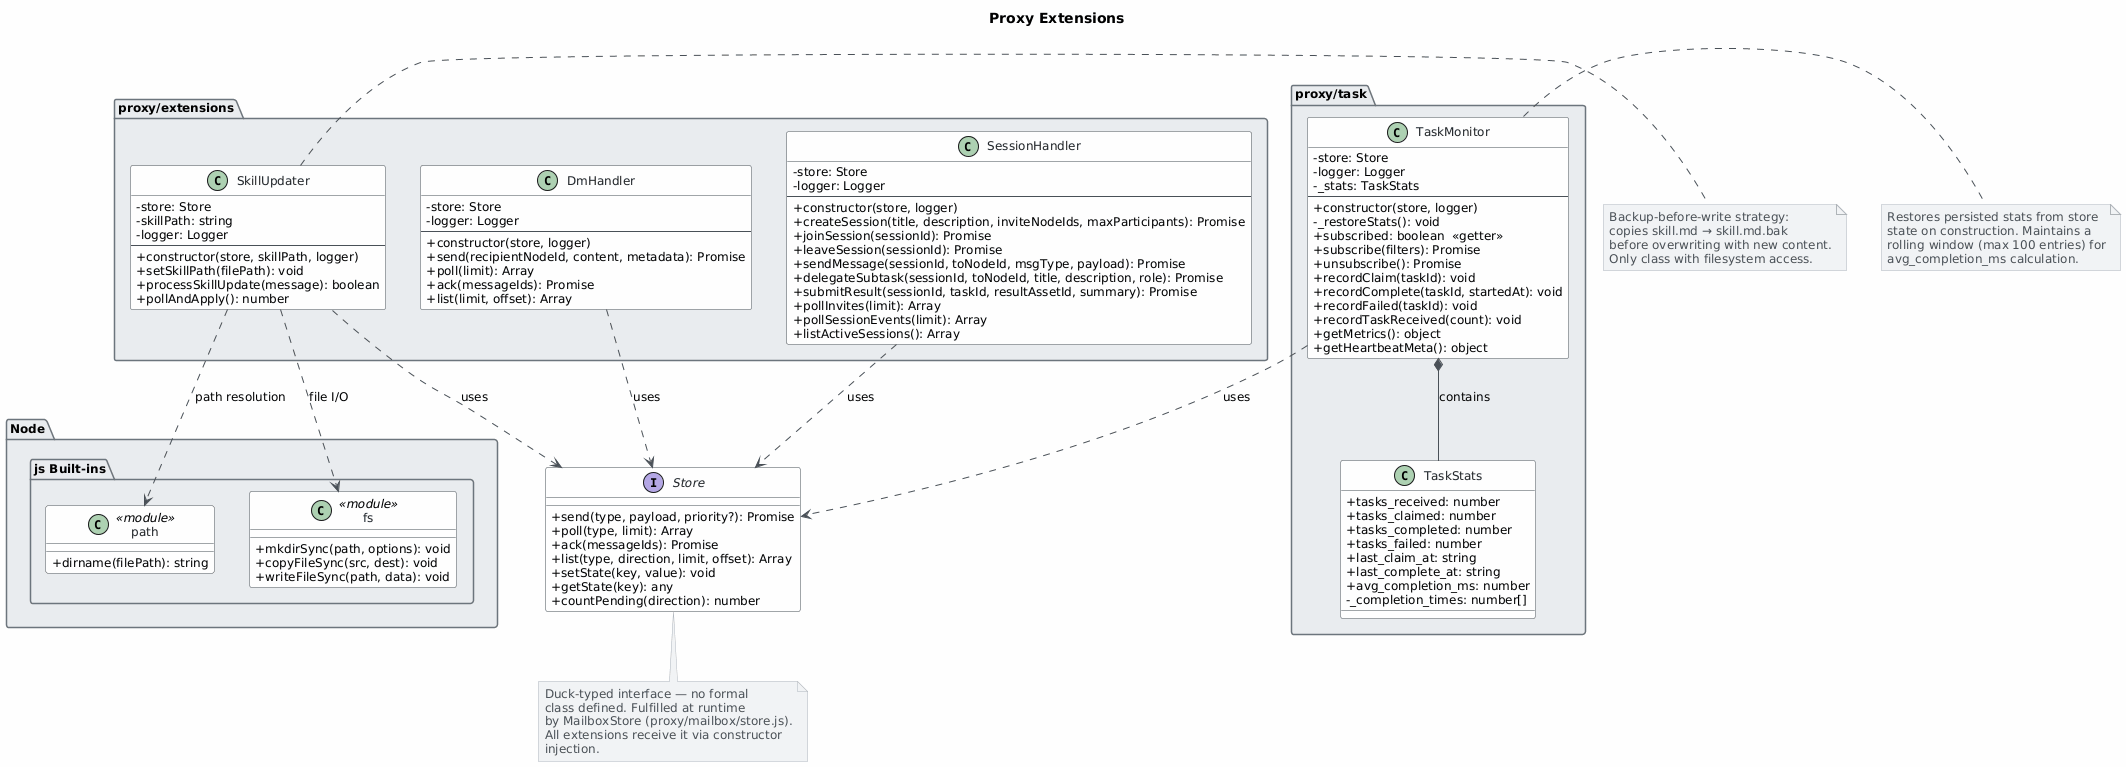

The diagram above was rendered by PlantUML. Its source (embedded in the PNG):
@startuml
skinparam classAttributeIconSize 0
skinparam shadowing false
skinparam defaultFontName "Segoe UI"
skinparam defaultFontSize 12
skinparam backgroundColor #FEFEFE
skinparam class {
    BackgroundColor #F8F9FA
    BorderColor #495057
    ArrowColor #495057
    FontColor #212529
}
skinparam package {
    BackgroundColor #E9ECEF
    BorderColor #6C757D
}
skinparam interface {
    BackgroundColor #FFF3CD
    BorderColor #856404
    FontColor #212529
}
skinparam note {
    BackgroundColor #F1F3F5
    BorderColor #ADB5BD
    FontColor #495057
}

title Proxy Extensions

' ─────────────────────────────────────────
'  Shared Store Interface (duck-typed)
' ─────────────────────────────────────────
interface "Store" as Store {
    +send(type, payload, priority?): Promise
    +poll(type, limit): Array
    +ack(messageIds): Promise
    +list(type, direction, limit, offset): Array
    +setState(key, value): void
    +getState(key): any
    +countPending(direction): number
}

' ─────────────────────────────────────────
'  proxy/extensions package
' ─────────────────────────────────────────
package "proxy/extensions" {

    class SessionHandler {
        -store: Store
        -logger: Logger
        --
        +constructor(store, logger)
        +createSession(title, description, inviteNodeIds, maxParticipants): Promise
        +joinSession(sessionId): Promise
        +leaveSession(sessionId): Promise
        +sendMessage(sessionId, toNodeId, msgType, payload): Promise
        +delegateSubtask(sessionId, toNodeId, title, description, role): Promise
        +submitResult(sessionId, taskId, resultAssetId, summary): Promise
        +pollInvites(limit): Array
        +pollSessionEvents(limit): Array
        +listActiveSessions(): Array
    }

    class DmHandler {
        -store: Store
        -logger: Logger
        --
        +constructor(store, logger)
        +send(recipientNodeId, content, metadata): Promise
        +poll(limit): Array
        +ack(messageIds): Promise
        +list(limit, offset): Array
    }

    class SkillUpdater {
        -store: Store
        -skillPath: string
        -logger: Logger
        --
        +constructor(store, skillPath, logger)
        +setSkillPath(filePath): void
        +processSkillUpdate(message): boolean
        +pollAndApply(): number
    }

}

' ─────────────────────────────────────────
'  proxy/task package
' ─────────────────────────────────────────
package "proxy/task" {

    class TaskMonitor {
        -store: Store
        -logger: Logger
        -_stats: TaskStats
        --
        +constructor(store, logger)
        -_restoreStats(): void
        +subscribed: boolean  <<getter>>
        +subscribe(filters): Promise
        +unsubscribe(): Promise
        +recordClaim(taskId): void
        +recordComplete(taskId, startedAt): void
        +recordFailed(taskId): void
        +recordTaskReceived(count): void
        +getMetrics(): object
        +getHeartbeatMeta(): object
    }

    class TaskStats {
        +tasks_received: number
        +tasks_claimed: number
        +tasks_completed: number
        +tasks_failed: number
        +last_claim_at: string
        +last_complete_at: string
        +avg_completion_ms: number
        -_completion_times: number[]
    }

}

' ─────────────────────────────────────────
'  Node.js built-in dependencies
' ─────────────────────────────────────────
package "Node.js Built-ins" {
    class "fs" as NodeFs <<module>> {
        +mkdirSync(path, options): void
        +copyFileSync(src, dest): void
        +writeFileSync(path, data): void
    }

    class "path" as NodePath <<module>> {
        +dirname(filePath): string
    }
}

' ─────────────────────────────────────────
'  Relationships
' ─────────────────────────────────────────

' All four extension classes depend on the Store interface
SessionHandler  ..>  Store        : uses
DmHandler       ..>  Store        : uses
SkillUpdater    ..>  Store        : uses
TaskMonitor     ..>  Store        : uses

' TaskMonitor owns its internal stats object
TaskMonitor     *--  TaskStats    : contains

' SkillUpdater depends on Node.js built-ins for file I/O
SkillUpdater    ..>  NodeFs       : file I/O
SkillUpdater    ..>  NodePath     : path resolution

' ─────────────────────────────────────────
'  Design notes
' ─────────────────────────────────────────
note bottom of Store
  Duck-typed interface — no formal
  class defined. Fulfilled at runtime
  by MailboxStore (proxy/mailbox/store.js).
  All extensions receive it via constructor
  injection.
end note

note right of SkillUpdater
  Backup-before-write strategy:
  copies skill.md → skill.md.bak
  before overwriting with new content.
  Only class with filesystem access.
end note

note right of TaskMonitor
  Restores persisted stats from store
  state on construction. Maintains a
  rolling window (max 100 entries) for
  avg_completion_ms calculation.
end note
@enduml